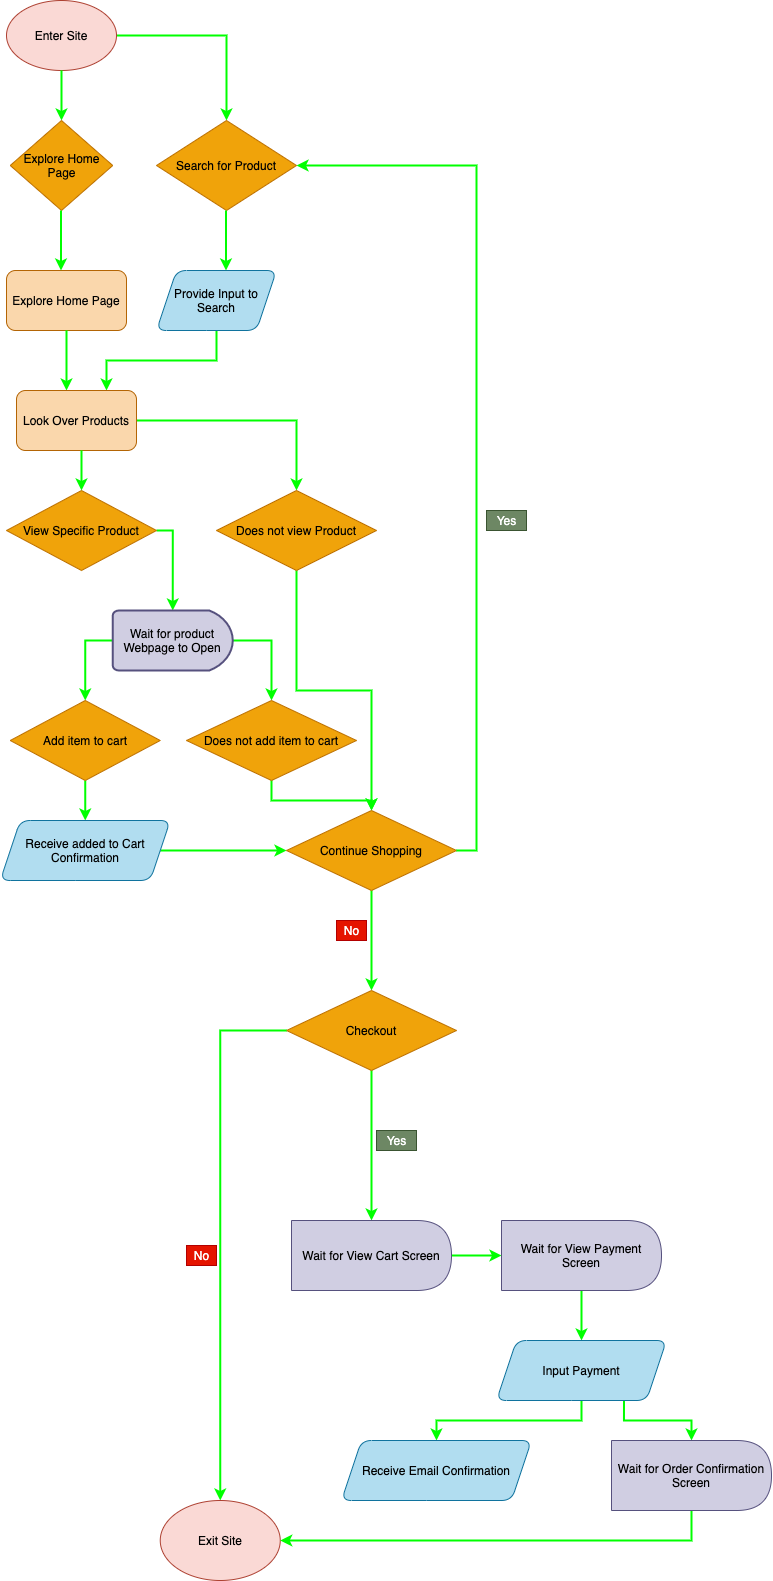

The diagram above was exported from draw.io. Its source (the exported page's mxGraphModel, read from the mxfile embedded in the PNG):
<mxGraphModel dx="791" dy="656" grid="1" gridSize="10" guides="1" tooltips="1" connect="1" arrows="1" fold="1" page="1" pageScale="1" pageWidth="850" pageHeight="1100" math="0" shadow="0">
  <root>
    <mxCell id="0" />
    <mxCell id="1" parent="0" />
    <mxCell id="76" style="edgeStyle=orthogonalEdgeStyle;rounded=0;orthogonalLoop=1;jettySize=auto;html=1;exitX=1;exitY=0.5;exitDx=0;exitDy=0;entryX=0.5;entryY=0;entryDx=0;entryDy=0;strokeWidth=2;strokeColor=#00FF00;" parent="1" source="2" target="14" edge="1">
      <mxGeometry relative="1" as="geometry" />
    </mxCell>
    <mxCell id="2" value="&lt;font color=&quot;#000000&quot;&gt;Enter Site&lt;/font&gt;" style="ellipse;whiteSpace=wrap;html=1;fillColor=#fad9d5;strokeColor=#ae4132;" parent="1" vertex="1">
      <mxGeometry x="40" y="70" width="110" height="70" as="geometry" />
    </mxCell>
    <mxCell id="3" value="" style="endArrow=classic;html=1;exitX=0.5;exitY=1;exitDx=0;exitDy=0;strokeWidth=2;strokeColor=#00FF00;" parent="1" source="2" edge="1">
      <mxGeometry width="50" height="50" relative="1" as="geometry">
        <mxPoint x="320" y="330" as="sourcePoint" />
        <mxPoint x="95" y="190" as="targetPoint" />
      </mxGeometry>
    </mxCell>
    <mxCell id="4" value="&lt;font color=&quot;#000000&quot;&gt;Explore Home Page&lt;/font&gt;" style="rounded=1;whiteSpace=wrap;html=1;fillColor=#fad7ac;strokeColor=#b46504;" parent="1" vertex="1">
      <mxGeometry x="40" y="340" width="120" height="60" as="geometry" />
    </mxCell>
    <mxCell id="75" style="edgeStyle=orthogonalEdgeStyle;rounded=0;orthogonalLoop=1;jettySize=auto;html=1;exitX=0.5;exitY=1;exitDx=0;exitDy=0;entryX=0.75;entryY=0;entryDx=0;entryDy=0;strokeWidth=2;strokeColor=#00FF00;" parent="1" source="6" target="10" edge="1">
      <mxGeometry relative="1" as="geometry" />
    </mxCell>
    <mxCell id="6" value="&lt;font color=&quot;#000000&quot;&gt;Provide Input to Search&lt;/font&gt;" style="shape=parallelogram;perimeter=parallelogramPerimeter;whiteSpace=wrap;html=1;fixedSize=1;fillColor=#b1ddf0;strokeColor=#10739e;rounded=1;" parent="1" vertex="1">
      <mxGeometry x="190" y="340" width="120" height="60" as="geometry" />
    </mxCell>
    <mxCell id="7" value="" style="endArrow=classic;html=1;exitX=0.5;exitY=1;exitDx=0;exitDy=0;strokeWidth=2;strokeColor=#00FF00;" parent="1" source="4" edge="1">
      <mxGeometry width="50" height="50" relative="1" as="geometry">
        <mxPoint x="320" y="450" as="sourcePoint" />
        <mxPoint x="100" y="460" as="targetPoint" />
      </mxGeometry>
    </mxCell>
    <mxCell id="33" style="edgeStyle=orthogonalEdgeStyle;rounded=0;orthogonalLoop=1;jettySize=auto;html=1;exitX=1;exitY=0.5;exitDx=0;exitDy=0;entryX=0.5;entryY=0;entryDx=0;entryDy=0;strokeWidth=2;strokeColor=#00FF00;" parent="1" source="10" target="32" edge="1">
      <mxGeometry relative="1" as="geometry" />
    </mxCell>
    <mxCell id="10" value="&lt;font color=&quot;#000000&quot;&gt;Look Over Products&lt;/font&gt;" style="rounded=1;whiteSpace=wrap;html=1;fillColor=#fad7ac;strokeColor=#b46504;" parent="1" vertex="1">
      <mxGeometry x="50" y="460" width="120" height="60" as="geometry" />
    </mxCell>
    <mxCell id="11" value="&lt;font color=&quot;#000000&quot;&gt;Explore Home Page&lt;/font&gt;" style="rhombus;whiteSpace=wrap;html=1;rounded=0;strokeColor=#BD7000;fillColor=#f0a30a;fontColor=#ffffff;" parent="1" vertex="1">
      <mxGeometry x="43.75" y="190" width="102.5" height="90" as="geometry" />
    </mxCell>
    <mxCell id="12" value="" style="endArrow=classic;html=1;exitX=0.5;exitY=1;exitDx=0;exitDy=0;strokeWidth=2;strokeColor=#00FF00;" parent="1" edge="1">
      <mxGeometry width="50" height="50" relative="1" as="geometry">
        <mxPoint x="94.5" y="280" as="sourcePoint" />
        <mxPoint x="94.5" y="340" as="targetPoint" />
      </mxGeometry>
    </mxCell>
    <mxCell id="14" value="&lt;font color=&quot;#000000&quot;&gt;Search for Product&lt;/font&gt;" style="rhombus;whiteSpace=wrap;html=1;rounded=0;strokeColor=#BD7000;fillColor=#f0a30a;fontColor=#ffffff;" parent="1" vertex="1">
      <mxGeometry x="190" y="190" width="140" height="90" as="geometry" />
    </mxCell>
    <mxCell id="15" value="" style="endArrow=classic;html=1;exitX=0.5;exitY=1;exitDx=0;exitDy=0;strokeWidth=2;strokeColor=#00FF00;" parent="1" edge="1">
      <mxGeometry width="50" height="50" relative="1" as="geometry">
        <mxPoint x="259.5" y="280" as="sourcePoint" />
        <mxPoint x="259.5" y="340" as="targetPoint" />
      </mxGeometry>
    </mxCell>
    <mxCell id="74" style="edgeStyle=orthogonalEdgeStyle;rounded=0;orthogonalLoop=1;jettySize=auto;html=1;exitX=1;exitY=0.5;exitDx=0;exitDy=0;entryX=0.5;entryY=0;entryDx=0;entryDy=0;entryPerimeter=0;strokeWidth=2;strokeColor=#00FF00;" parent="1" source="16" target="19" edge="1">
      <mxGeometry relative="1" as="geometry">
        <Array as="points">
          <mxPoint x="206" y="600" />
        </Array>
      </mxGeometry>
    </mxCell>
    <mxCell id="16" value="&lt;font color=&quot;#000000&quot;&gt;View Specific Product&lt;/font&gt;" style="rhombus;whiteSpace=wrap;html=1;rounded=0;strokeColor=#BD7000;fillColor=#f0a30a;fontColor=#ffffff;" parent="1" vertex="1">
      <mxGeometry x="40" y="560" width="150" height="80" as="geometry" />
    </mxCell>
    <mxCell id="17" value="" style="endArrow=classic;html=1;strokeWidth=2;strokeColor=#00FF00;" parent="1" edge="1">
      <mxGeometry width="50" height="50" relative="1" as="geometry">
        <mxPoint x="115" y="520" as="sourcePoint" />
        <mxPoint x="115" y="560" as="targetPoint" />
      </mxGeometry>
    </mxCell>
    <mxCell id="72" style="edgeStyle=orthogonalEdgeStyle;rounded=0;orthogonalLoop=1;jettySize=auto;html=1;exitX=1;exitY=0.5;exitDx=0;exitDy=0;exitPerimeter=0;entryX=0.5;entryY=0;entryDx=0;entryDy=0;strokeWidth=2;strokeColor=#00FF00;" parent="1" source="19" target="22" edge="1">
      <mxGeometry relative="1" as="geometry" />
    </mxCell>
    <mxCell id="73" style="edgeStyle=orthogonalEdgeStyle;rounded=0;orthogonalLoop=1;jettySize=auto;html=1;exitX=0;exitY=0.5;exitDx=0;exitDy=0;exitPerimeter=0;entryX=0.5;entryY=0;entryDx=0;entryDy=0;strokeWidth=2;strokeColor=#00FF00;" parent="1" source="19" target="21" edge="1">
      <mxGeometry relative="1" as="geometry" />
    </mxCell>
    <mxCell id="19" value="&lt;font color=&quot;#000000&quot;&gt;Wait for product Webpage to Open&lt;/font&gt;" style="strokeWidth=2;html=1;shape=mxgraph.flowchart.delay;whiteSpace=wrap;rounded=0;fillColor=#d0cee2;strokeColor=#56517e;" parent="1" vertex="1">
      <mxGeometry x="146.25" y="680" width="120" height="60" as="geometry" />
    </mxCell>
    <mxCell id="26" style="edgeStyle=orthogonalEdgeStyle;rounded=0;orthogonalLoop=1;jettySize=auto;html=1;exitX=0.5;exitY=1;exitDx=0;exitDy=0;entryX=0.5;entryY=0;entryDx=0;entryDy=0;strokeWidth=2;strokeColor=#00FF00;" parent="1" source="21" target="25" edge="1">
      <mxGeometry relative="1" as="geometry" />
    </mxCell>
    <mxCell id="21" value="&lt;font color=&quot;#000000&quot;&gt;Add item to cart&lt;/font&gt;" style="rhombus;whiteSpace=wrap;html=1;rounded=0;strokeColor=#BD7000;fillColor=#f0a30a;fontColor=#ffffff;" parent="1" vertex="1">
      <mxGeometry x="43.75" y="770" width="150" height="80" as="geometry" />
    </mxCell>
    <mxCell id="29" value="" style="edgeStyle=orthogonalEdgeStyle;rounded=0;orthogonalLoop=1;jettySize=auto;html=1;strokeWidth=2;strokeColor=#00FF00;" parent="1" source="22" target="28" edge="1">
      <mxGeometry relative="1" as="geometry" />
    </mxCell>
    <mxCell id="22" value="&lt;font color=&quot;#000000&quot;&gt;Does not add item to cart&lt;/font&gt;" style="rhombus;whiteSpace=wrap;html=1;rounded=0;strokeColor=#BD7000;fillColor=#f0a30a;fontColor=#ffffff;" parent="1" vertex="1">
      <mxGeometry x="220" y="770" width="170" height="80" as="geometry" />
    </mxCell>
    <mxCell id="30" style="edgeStyle=orthogonalEdgeStyle;rounded=0;orthogonalLoop=1;jettySize=auto;html=1;exitX=1;exitY=0.5;exitDx=0;exitDy=0;strokeWidth=2;strokeColor=#00FF00;" parent="1" source="25" target="28" edge="1">
      <mxGeometry relative="1" as="geometry" />
    </mxCell>
    <mxCell id="25" value="&lt;font color=&quot;#000000&quot;&gt;Receive added to Cart Confirmation&lt;/font&gt;" style="shape=parallelogram;perimeter=parallelogramPerimeter;whiteSpace=wrap;html=1;fixedSize=1;fillColor=#b1ddf0;strokeColor=#10739e;rounded=1;" parent="1" vertex="1">
      <mxGeometry x="33.75" y="890" width="170" height="60" as="geometry" />
    </mxCell>
    <mxCell id="39" style="edgeStyle=orthogonalEdgeStyle;rounded=0;orthogonalLoop=1;jettySize=auto;html=1;exitX=0.5;exitY=1;exitDx=0;exitDy=0;entryX=0.5;entryY=0;entryDx=0;entryDy=0;strokeWidth=2;strokeColor=#00FF00;" parent="1" source="28" target="43" edge="1">
      <mxGeometry relative="1" as="geometry">
        <mxPoint x="405" y="1010" as="targetPoint" />
      </mxGeometry>
    </mxCell>
    <mxCell id="28" value="&lt;font color=&quot;#000000&quot;&gt;Continue Shopping&lt;/font&gt;" style="rhombus;whiteSpace=wrap;html=1;rounded=0;strokeColor=#BD7000;fillColor=#f0a30a;fontColor=#ffffff;" parent="1" vertex="1">
      <mxGeometry x="320" y="880" width="170" height="80" as="geometry" />
    </mxCell>
    <mxCell id="34" style="edgeStyle=orthogonalEdgeStyle;rounded=0;orthogonalLoop=1;jettySize=auto;html=1;exitX=0.5;exitY=1;exitDx=0;exitDy=0;entryX=0.5;entryY=0;entryDx=0;entryDy=0;strokeWidth=2;strokeColor=#00FF00;" parent="1" source="32" target="28" edge="1">
      <mxGeometry relative="1" as="geometry" />
    </mxCell>
    <mxCell id="32" value="&lt;font color=&quot;#000000&quot;&gt;Does not view Product&lt;/font&gt;" style="rhombus;whiteSpace=wrap;html=1;rounded=0;strokeColor=#BD7000;fillColor=#f0a30a;fontColor=#ffffff;" parent="1" vertex="1">
      <mxGeometry x="250" y="560" width="160" height="80" as="geometry" />
    </mxCell>
    <mxCell id="65" style="edgeStyle=orthogonalEdgeStyle;rounded=0;orthogonalLoop=1;jettySize=auto;html=1;exitX=1;exitY=0.5;exitDx=0;exitDy=0;entryX=1;entryY=0.5;entryDx=0;entryDy=0;strokeWidth=2;strokeColor=#00FF00;" parent="1" source="28" target="14" edge="1">
      <mxGeometry relative="1" as="geometry">
        <mxPoint x="690" y="1050" as="sourcePoint" />
      </mxGeometry>
    </mxCell>
    <mxCell id="71" style="edgeStyle=orthogonalEdgeStyle;rounded=0;orthogonalLoop=1;jettySize=auto;html=1;exitX=0.5;exitY=1;exitDx=0;exitDy=0;entryX=0.5;entryY=0;entryDx=0;entryDy=0;strokeWidth=2;strokeColor=#00FF00;" parent="1" source="43" target="51" edge="1">
      <mxGeometry relative="1" as="geometry" />
    </mxCell>
    <mxCell id="43" value="&lt;font color=&quot;#000000&quot;&gt;Checkout&lt;/font&gt;" style="rhombus;whiteSpace=wrap;html=1;rounded=0;strokeColor=#BD7000;fillColor=#f0a30a;fontColor=#ffffff;" parent="1" vertex="1">
      <mxGeometry x="320" y="1060" width="170" height="80" as="geometry" />
    </mxCell>
    <mxCell id="48" value="" style="edgeStyle=orthogonalEdgeStyle;rounded=0;orthogonalLoop=1;jettySize=auto;html=1;exitX=0;exitY=0.5;exitDx=0;exitDy=0;strokeWidth=2;strokeColor=#00FF00;" parent="1" source="43" target="47" edge="1">
      <mxGeometry relative="1" as="geometry">
        <mxPoint x="155" y="1140" as="sourcePoint" />
      </mxGeometry>
    </mxCell>
    <mxCell id="47" value="&lt;font color=&quot;#000000&quot;&gt;Exit Site&lt;/font&gt;" style="ellipse;whiteSpace=wrap;html=1;rounded=0;strokeColor=#ae4132;fillColor=#fad9d5;" parent="1" vertex="1">
      <mxGeometry x="193.75" y="1570" width="120" height="80" as="geometry" />
    </mxCell>
    <mxCell id="54" style="edgeStyle=orthogonalEdgeStyle;rounded=0;orthogonalLoop=1;jettySize=auto;html=1;exitX=1;exitY=0.5;exitDx=0;exitDy=0;entryX=0;entryY=0.5;entryDx=0;entryDy=0;strokeWidth=2;strokeColor=#00FF00;" parent="1" source="51" target="53" edge="1">
      <mxGeometry relative="1" as="geometry" />
    </mxCell>
    <mxCell id="51" value="&lt;font color=&quot;#000000&quot;&gt;Wait for View Cart Screen&lt;/font&gt;" style="shape=delay;whiteSpace=wrap;html=1;rounded=0;strokeColor=#56517e;fillColor=#d0cee2;" parent="1" vertex="1">
      <mxGeometry x="325" y="1290" width="160" height="70" as="geometry" />
    </mxCell>
    <mxCell id="56" style="edgeStyle=orthogonalEdgeStyle;rounded=0;orthogonalLoop=1;jettySize=auto;html=1;exitX=0.5;exitY=1;exitDx=0;exitDy=0;entryX=0.5;entryY=0;entryDx=0;entryDy=0;strokeWidth=2;strokeColor=#00FF00;" parent="1" source="53" target="55" edge="1">
      <mxGeometry relative="1" as="geometry" />
    </mxCell>
    <mxCell id="53" value="&lt;font color=&quot;#000000&quot;&gt;Wait for View Payment Screen&lt;/font&gt;" style="shape=delay;whiteSpace=wrap;html=1;rounded=0;strokeColor=#56517e;fillColor=#d0cee2;" parent="1" vertex="1">
      <mxGeometry x="535" y="1290" width="160" height="70" as="geometry" />
    </mxCell>
    <mxCell id="60" style="edgeStyle=orthogonalEdgeStyle;rounded=0;orthogonalLoop=1;jettySize=auto;html=1;exitX=0.5;exitY=1;exitDx=0;exitDy=0;entryX=0.5;entryY=0;entryDx=0;entryDy=0;strokeWidth=2;strokeColor=#00FF00;" parent="1" source="55" target="59" edge="1">
      <mxGeometry relative="1" as="geometry" />
    </mxCell>
    <mxCell id="62" style="edgeStyle=orthogonalEdgeStyle;rounded=0;orthogonalLoop=1;jettySize=auto;html=1;exitX=0.75;exitY=1;exitDx=0;exitDy=0;entryX=0.5;entryY=0;entryDx=0;entryDy=0;strokeWidth=2;strokeColor=#00FF00;" parent="1" source="55" target="61" edge="1">
      <mxGeometry relative="1" as="geometry">
        <mxPoint x="755" y="1520" as="targetPoint" />
        <Array as="points">
          <mxPoint x="658" y="1490" />
          <mxPoint x="725" y="1490" />
        </Array>
      </mxGeometry>
    </mxCell>
    <mxCell id="55" value="&lt;font color=&quot;#000000&quot;&gt;Input Payment&lt;/font&gt;" style="shape=parallelogram;perimeter=parallelogramPerimeter;whiteSpace=wrap;html=1;fixedSize=1;fillColor=#b1ddf0;strokeColor=#10739e;rounded=1;" parent="1" vertex="1">
      <mxGeometry x="530" y="1410" width="170" height="60" as="geometry" />
    </mxCell>
    <mxCell id="59" value="&lt;font color=&quot;#000000&quot;&gt;Receive Email Confirmation&lt;/font&gt;" style="shape=parallelogram;perimeter=parallelogramPerimeter;whiteSpace=wrap;html=1;fixedSize=1;fillColor=#b1ddf0;strokeColor=#10739e;rounded=1;" parent="1" vertex="1">
      <mxGeometry x="375" y="1510" width="190" height="60" as="geometry" />
    </mxCell>
    <mxCell id="66" style="edgeStyle=orthogonalEdgeStyle;rounded=0;orthogonalLoop=1;jettySize=auto;html=1;exitX=0.5;exitY=1;exitDx=0;exitDy=0;entryX=1;entryY=0.5;entryDx=0;entryDy=0;strokeWidth=2;strokeColor=#00FF00;" parent="1" source="61" target="47" edge="1">
      <mxGeometry relative="1" as="geometry">
        <mxPoint x="610" y="1850" as="targetPoint" />
      </mxGeometry>
    </mxCell>
    <mxCell id="61" value="&lt;font color=&quot;#000000&quot;&gt;Wait for Order Confirmation Screen&lt;/font&gt;" style="shape=delay;whiteSpace=wrap;html=1;rounded=0;strokeColor=#56517e;fillColor=#d0cee2;" parent="1" vertex="1">
      <mxGeometry x="645" y="1510" width="160" height="70" as="geometry" />
    </mxCell>
    <mxCell id="67" value="No" style="text;html=1;align=center;verticalAlign=middle;resizable=0;points=[];autosize=1;fillColor=#e51400;strokeColor=#B20000;fontColor=#ffffff;" parent="1" vertex="1">
      <mxGeometry x="370" y="990" width="30" height="20" as="geometry" />
    </mxCell>
    <mxCell id="68" value="Yes" style="text;html=1;align=center;verticalAlign=middle;resizable=0;points=[];autosize=1;fillColor=#6d8764;strokeColor=#3A5431;fontColor=#ffffff;" parent="1" vertex="1">
      <mxGeometry x="520" y="580" width="40" height="20" as="geometry" />
    </mxCell>
    <mxCell id="69" value="No" style="text;html=1;align=center;verticalAlign=middle;resizable=0;points=[];autosize=1;fillColor=#e51400;strokeColor=#B20000;fontColor=#ffffff;" parent="1" vertex="1">
      <mxGeometry x="220" y="1315" width="30" height="20" as="geometry" />
    </mxCell>
    <mxCell id="70" value="Yes" style="text;html=1;align=center;verticalAlign=middle;resizable=0;points=[];autosize=1;fillColor=#6d8764;strokeColor=#3A5431;fontColor=#ffffff;" parent="1" vertex="1">
      <mxGeometry x="410" y="1200" width="40" height="20" as="geometry" />
    </mxCell>
  </root>
</mxGraphModel>